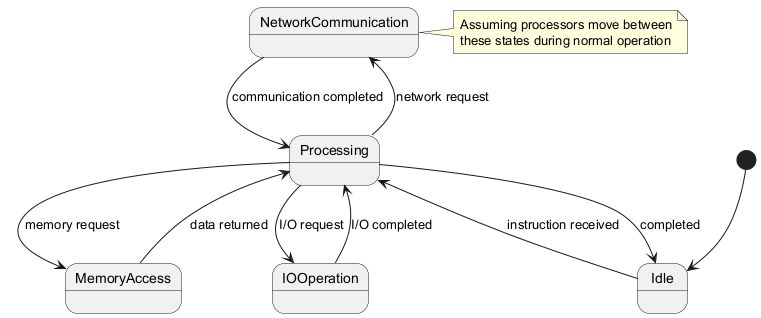

The diagram above was rendered by PlantUML. Its source (embedded in the PNG):
@startuml
[*] --> Idle

state Idle
state Processing
state MemoryAccess
state IOOperation
state NetworkCommunication

Idle --> Processing : instruction received
Processing --> MemoryAccess : memory request
Processing --> IOOperation : I/O request
Processing --> NetworkCommunication : network request
Processing --> Idle : completed

MemoryAccess --> Processing : data returned
IOOperation --> Processing : I/O completed
NetworkCommunication --> Processing : communication completed

note right of NetworkCommunication
  Assuming processors move between
  these states during normal operation
end note
@enduml